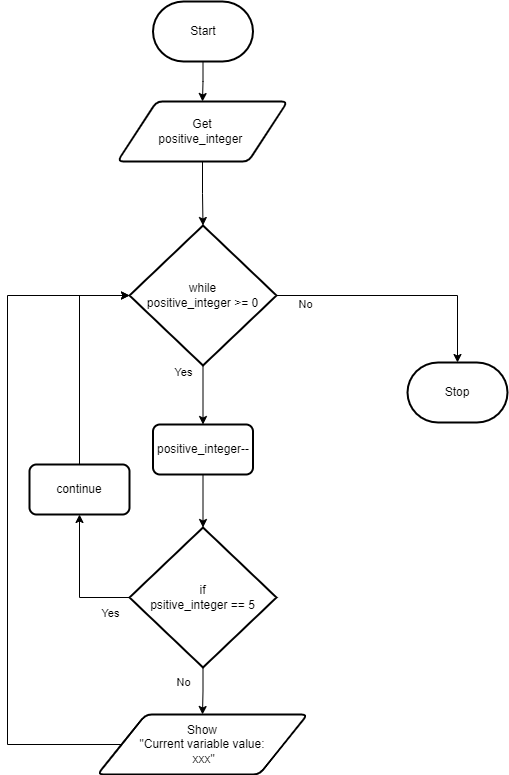

The diagram above was exported from draw.io. Its source (the exported page's mxGraphModel, read from the mxfile embedded in the PNG):
<mxGraphModel dx="685" dy="401" grid="1" gridSize="10" guides="1" tooltips="1" connect="1" arrows="1" fold="1" page="1" pageScale="1" pageWidth="850" pageHeight="1100" math="0" shadow="0">
  <root>
    <mxCell id="0" />
    <mxCell id="1" parent="0" />
    <mxCell id="95" style="edgeStyle=orthogonalEdgeStyle;shape=connector;rounded=0;html=1;labelBackgroundColor=default;strokeColor=default;fontFamily=Helvetica;fontSize=11;fontColor=default;endArrow=classic;entryX=0.5;entryY=0;entryDx=0;entryDy=0;" parent="1" source="57" target="85" edge="1">
      <mxGeometry relative="1" as="geometry">
        <mxPoint x="425" y="151" as="targetPoint" />
      </mxGeometry>
    </mxCell>
    <mxCell id="57" value="Start" style="strokeWidth=2;html=1;shape=mxgraph.flowchart.terminator;whiteSpace=wrap;" parent="1" vertex="1">
      <mxGeometry x="375.5" y="137" width="100" height="60" as="geometry" />
    </mxCell>
    <mxCell id="68" value="Stop" style="strokeWidth=2;html=1;shape=mxgraph.flowchart.terminator;whiteSpace=wrap;" parent="1" vertex="1">
      <mxGeometry x="630" y="498" width="100" height="60" as="geometry" />
    </mxCell>
    <mxCell id="105" style="edgeStyle=orthogonalEdgeStyle;rounded=0;html=1;entryX=0.5;entryY=0;entryDx=0;entryDy=0;entryPerimeter=0;" parent="1" source="70" target="68" edge="1">
      <mxGeometry relative="1" as="geometry" />
    </mxCell>
    <mxCell id="106" style="edgeStyle=none;html=1;" parent="1" source="70" target="102" edge="1">
      <mxGeometry relative="1" as="geometry" />
    </mxCell>
    <mxCell id="70" value="while&lt;br&gt;positive_integer &amp;gt;= 0" style="strokeWidth=2;html=1;shape=mxgraph.flowchart.decision;whiteSpace=wrap;" parent="1" vertex="1">
      <mxGeometry x="352" y="361" width="147" height="140" as="geometry" />
    </mxCell>
    <mxCell id="111" style="edgeStyle=orthogonalEdgeStyle;shape=connector;rounded=0;html=1;exitX=0;exitY=0.5;exitDx=0;exitDy=0;entryX=0;entryY=0.5;entryDx=0;entryDy=0;entryPerimeter=0;labelBackgroundColor=default;strokeColor=default;fontFamily=Helvetica;fontSize=11;fontColor=default;endArrow=classic;" parent="1" source="71" target="70" edge="1">
      <mxGeometry relative="1" as="geometry">
        <Array as="points">
          <mxPoint x="230" y="880" />
          <mxPoint x="230" y="431" />
        </Array>
      </mxGeometry>
    </mxCell>
    <mxCell id="71" value="Show&lt;br&gt;&quot;Current variable value:&lt;br&gt;&amp;nbsp;xxx&quot;" style="shape=parallelogram;html=1;strokeWidth=2;perimeter=parallelogramPerimeter;whiteSpace=wrap;rounded=1;arcSize=12;size=0.23;" parent="1" vertex="1">
      <mxGeometry x="320" y="850" width="210" height="60" as="geometry" />
    </mxCell>
    <mxCell id="79" value="Yes" style="text;html=1;align=center;verticalAlign=middle;resizable=0;points=[];autosize=1;strokeColor=none;fillColor=none;fontSize=11;fontFamily=Helvetica;fontColor=default;" parent="1" vertex="1">
      <mxGeometry x="386" y="493" width="40" height="30" as="geometry" />
    </mxCell>
    <mxCell id="80" value="No" style="text;html=1;align=center;verticalAlign=middle;resizable=0;points=[];autosize=1;strokeColor=none;fillColor=none;fontSize=11;fontFamily=Helvetica;fontColor=default;" parent="1" vertex="1">
      <mxGeometry x="508" y="425" width="40" height="30" as="geometry" />
    </mxCell>
    <mxCell id="93" style="edgeStyle=orthogonalEdgeStyle;shape=connector;rounded=0;html=1;labelBackgroundColor=default;strokeColor=default;fontFamily=Helvetica;fontSize=11;fontColor=default;endArrow=classic;" parent="1" source="85" target="70" edge="1">
      <mxGeometry relative="1" as="geometry" />
    </mxCell>
    <mxCell id="85" value="Get&lt;br&gt;positive_integer&amp;nbsp;" style="shape=parallelogram;html=1;strokeWidth=2;perimeter=parallelogramPerimeter;whiteSpace=wrap;rounded=1;arcSize=12;size=0.23;" parent="1" vertex="1">
      <mxGeometry x="340" y="237" width="170" height="60" as="geometry" />
    </mxCell>
    <mxCell id="110" style="edgeStyle=orthogonalEdgeStyle;shape=connector;rounded=0;html=1;labelBackgroundColor=default;strokeColor=default;fontFamily=Helvetica;fontSize=11;fontColor=default;endArrow=classic;" parent="1" source="96" target="71" edge="1">
      <mxGeometry relative="1" as="geometry" />
    </mxCell>
    <mxCell id="113" style="edgeStyle=orthogonalEdgeStyle;shape=connector;rounded=0;html=1;entryX=0.5;entryY=1;entryDx=0;entryDy=0;labelBackgroundColor=default;strokeColor=default;fontFamily=Helvetica;fontSize=11;fontColor=default;endArrow=classic;" parent="1" source="96" target="112" edge="1">
      <mxGeometry relative="1" as="geometry">
        <Array as="points">
          <mxPoint x="302" y="733" />
        </Array>
      </mxGeometry>
    </mxCell>
    <mxCell id="96" value="if&lt;br&gt;psitive_integer == 5" style="strokeWidth=2;html=1;shape=mxgraph.flowchart.decision;whiteSpace=wrap;" parent="1" vertex="1">
      <mxGeometry x="352" y="663" width="147" height="140" as="geometry" />
    </mxCell>
    <mxCell id="99" value="No" style="text;html=1;align=center;verticalAlign=middle;resizable=0;points=[];autosize=1;strokeColor=none;fillColor=none;fontSize=11;fontFamily=Helvetica;fontColor=default;" parent="1" vertex="1">
      <mxGeometry x="386" y="803" width="40" height="30" as="geometry" />
    </mxCell>
    <mxCell id="101" value="Yes" style="text;html=1;align=center;verticalAlign=middle;resizable=0;points=[];autosize=1;strokeColor=none;fillColor=none;fontSize=11;fontFamily=Helvetica;fontColor=default;" parent="1" vertex="1">
      <mxGeometry x="313" y="734" width="40" height="30" as="geometry" />
    </mxCell>
    <mxCell id="107" style="edgeStyle=none;html=1;entryX=0.5;entryY=0;entryDx=0;entryDy=0;entryPerimeter=0;" parent="1" source="102" target="96" edge="1">
      <mxGeometry relative="1" as="geometry" />
    </mxCell>
    <mxCell id="102" value="positive_integer--" style="rounded=1;whiteSpace=wrap;html=1;absoluteArcSize=1;arcSize=14;strokeWidth=2;" parent="1" vertex="1">
      <mxGeometry x="375.5" y="560" width="100" height="50" as="geometry" />
    </mxCell>
    <mxCell id="114" style="edgeStyle=orthogonalEdgeStyle;shape=connector;rounded=0;html=1;exitX=0.5;exitY=0;exitDx=0;exitDy=0;entryX=0;entryY=0.5;entryDx=0;entryDy=0;entryPerimeter=0;labelBackgroundColor=default;strokeColor=default;fontFamily=Helvetica;fontSize=11;fontColor=default;endArrow=classic;" parent="1" source="112" target="70" edge="1">
      <mxGeometry relative="1" as="geometry" />
    </mxCell>
    <mxCell id="112" value="continue" style="rounded=1;whiteSpace=wrap;html=1;absoluteArcSize=1;arcSize=14;strokeWidth=2;" parent="1" vertex="1">
      <mxGeometry x="252" y="600" width="100" height="50" as="geometry" />
    </mxCell>
  </root>
</mxGraphModel>